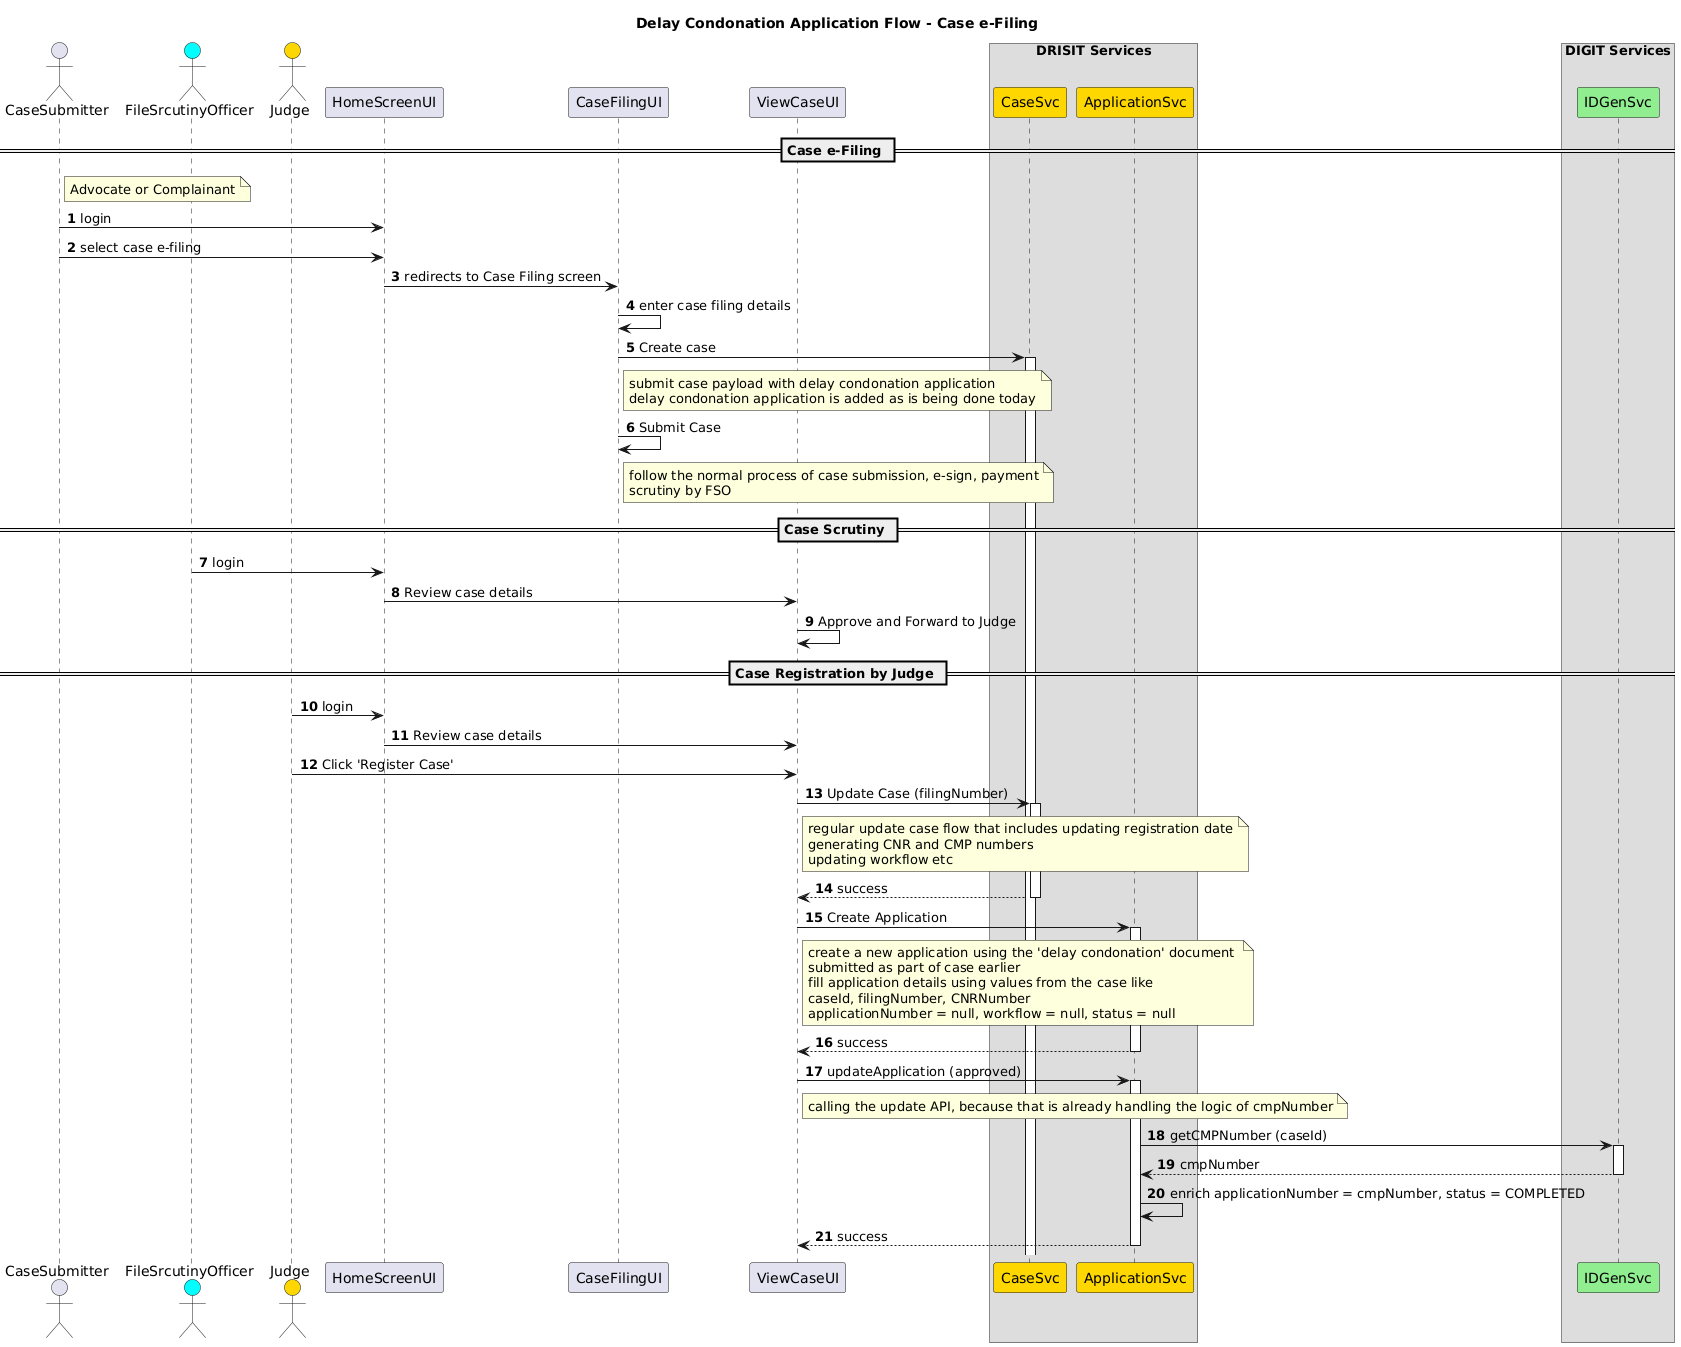

The diagram above was rendered by PlantUML. Its source (embedded in the PNG):
@startuml
autonumber
skinparam responseMessageBelowArrow true

title "Delay Condonation Application Flow - Case e-Filing"

actor CaseSubmitter as P
actor FileSrcutinyOfficer as FSO #aqua
actor Judge as J #gold

participant HomeScreenUI as HU
participant CaseFilingUI as CU
participant ViewCaseUI as VU

box DRISIT Services
participant CaseSvc as CS #gold
participant ApplicationSvc as AS #gold
end box

box DIGIT Services
participant IDGenSvc as IS #lightgreen
end box

== Case e-Filing ==
note right of P: Advocate or Complainant
P->HU: login
P->HU: select case e-filing
HU->CU: redirects to Case Filing screen
CU->CU: enter case filing details

CU->CS++: Create case
note right of CU
    submit case payload with delay condonation application 
    delay condonation application is added as is being done today
end note
CU->CU: Submit Case
note right of CU
    follow the normal process of case submission, e-sign, payment
    scrutiny by FSO
end note

== Case Scrutiny == 
FSO->HU: login
HU->VU: Review case details
VU->VU: Approve and Forward to Judge

== Case Registration by Judge == 
J->HU: login
HU->VU: Review case details
J->VU: Click 'Register Case'
VU->CS++: Update Case (filingNumber)
note right of VU
    regular update case flow that includes updating registration date
    generating CNR and CMP numbers
    updating workflow etc
end note
return success

VU->AS++: Create Application
note right of VU
     create a new application using the 'delay condonation' document 
     submitted as part of case earlier 
     fill application details using values from the case like 
     caseId, filingNumber, CNRNumber 
     applicationNumber = null, workflow = null, status = null
end note
return success
VU->AS++: updateApplication (approved)
note right of VU: calling the update API, because that is already handling the logic of cmpNumber
AS->IS++: getCMPNumber (caseId)
return cmpNumber
AS->AS: enrich applicationNumber = cmpNumber, status = COMPLETED
return success
@enduml